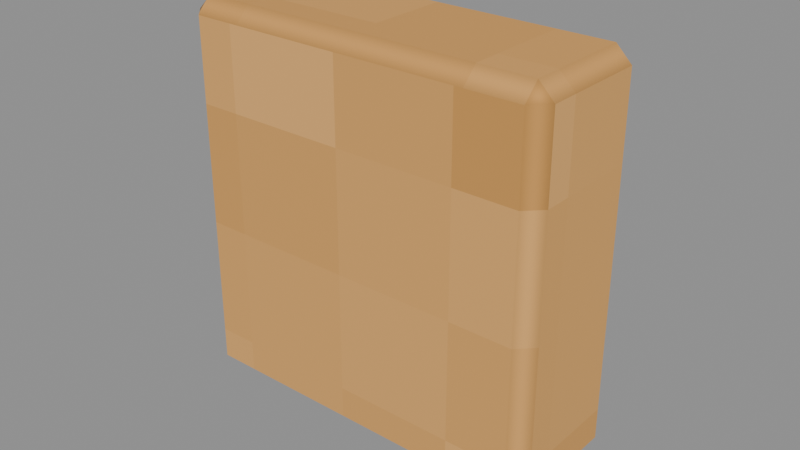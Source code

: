 # Source: Corner-peg-3.blend  (saved by Blender 4.3.34; exported with 4.5.12 LTS)
import bpy
from mathutils import Matrix  # noqa: F401  (used for matrix-valued properties, if any)

bpy.ops.wm.read_factory_settings(use_empty=True)
scene = bpy.context.scene
scene.name = 'Isolated part'

# ---- collections
col_part_corner_peg_3 = bpy.data.collections.new('Part.Corner-peg-3'); scene.collection.children.link(col_part_corner_peg_3)

# ---- images (referenced by path relative to the original .blend; pixels are not part of the script)
import os
ASSET_DIR = os.environ.get("B2B_ASSET_DIR", "")  # directory of the original .blend (textures are referenced by path, not embedded)
HERE = os.path.dirname(os.path.abspath(__file__))  # packed textures are extracted next to this script under _unpacked/

def load_image(name, relpath, width, height, colorspace="sRGB"):
    """Load a texture the original file referenced (path relative to the .blend, or extracted next to this script)."""
    p = next((c for c in (os.path.join(HERE, relpath), os.path.join(ASSET_DIR, relpath)) if relpath and os.path.exists(c)), "")
    if p:
        img = bpy.data.images.load(p, check_existing=True)
        img.name = name
    else:  # same state as the original file: an image datablock whose file is absent (Cycles renders it pink)
        img = bpy.data.images.new(name, width, height)
        img.source = "FILE"
        img.filepath = "//" + (relpath or name)
    img.colorspace_settings.name = colorspace
    return img
img_minecraft___peg = load_image('Minecraft • Peg', '_unpacked/Peg.73737573.png', 64, 64, 'sRGB')

# ---- materials (node trees are filled in below, after node groups)
mat_minecraft___peg = bpy.data.materials.new('Minecraft / Peg')
mat_minecraft___peg.diffuse_color = (0.8784, 0.651, 0.3686, 1.0)

# ---- material node trees
mat_minecraft___peg.use_nodes = True; mat_minecraft___peg.node_tree.nodes.clear()
_N = mat_minecraft___peg.node_tree.nodes; _L = mat_minecraft___peg.node_tree.links
n0 = _N.new('ShaderNodeBsdfPrincipled'); n0.name = 'Principled BSDF'; n0.location = (10, 300)
n0.inputs[2].default_value = 0.85
n1 = _N.new('ShaderNodeOutputMaterial'); n1.name = 'Material Output'; n1.location = (300, 300)
n2 = _N.new('ShaderNodeTexImage'); n2.name = 'Image Texture'; n2.location = (-580, 280)
n2.image = img_minecraft___peg
n2.interpolation = 'Closest'
_L.new(n0.outputs[0], n1.inputs[0])
_L.new(n2.outputs[0], n0.inputs[0])
n1.is_active_output = True

# ---- meshes
me_projectboard_joinery_001 = bpy.data.meshes.new('ProjectBoard.Joinery.001')
me_projectboard_joinery_001.from_pydata([(-0.0605, -0.0225, 0.0), (0.0605, -0.0225, 0.0), (0.0605, 0.0225, 0.0), (-0.0605, 0.0225, 0.0), (-0.0605, -0.0225, 0.125), (0.0605, -0.0225, 0.125), (0.0605, 0.0225, 0.125), (-0.0605, 0.0225, 0.125)], [], [(0, 3, 2, 1), (4, 5, 6, 7), (0, 1, 5, 4), (1, 2, 6, 5), (2, 3, 7, 6), (3, 0, 4, 7)])
_uv = me_projectboard_joinery_001.uv_layers.new(name='UV0.Surface')
_uv.uv.foreach_set('vector', [1.546, 0.4577, 1.546, 0.4937, 1.643, 0.4937, 1.643, 0.4577, 1.546, 0.4577, 1.643, 0.4577, 1.643, 0.4937, 1.546, 0.4937, 0.8629, 1.267, 0.8629, 1.364, 0.9629, 1.364, 0.9629, 1.267, 0.8629, 0.4577, 0.8629, 0.4937, 0.9629, 0.4937, 0.9629, 0.4577, 0.8629, 1.364, 0.8629, 1.267, 0.9629, 1.267, 0.9629, 1.364, 0.8629, 0.4937, 0.8629, 0.4577, 0.9629, 0.4577, 0.9629, 0.4937])
_uv.active_render = True
_uv = me_projectboard_joinery_001.uv_layers.new(name='UV1.Paint')
_uv.uv.foreach_set('vector', [0.987, 0.1236, 1.0, 0.1236, 1.0, 0.1553, 0.987, 0.1553, 0.987, 0.1965, 0.987, 0.1648, 1.0, 0.1648, 1.0, 0.1965, 0.9766, 0.03275, 0.9418, 0.03275, 0.9418, 0.0, 0.9766, 0.0, 0.9547, 0.7402, 0.9418, 0.7402, 0.9418, 0.7075, 0.9547, 0.7075, 0.9766, 0.07501, 0.9418, 0.07501, 0.9418, 0.04225, 0.9766, 0.04225, 0.9547, 0.7825, 0.9418, 0.7825, 0.9418, 0.7497, 0.9547, 0.7497])
me_projectboard_joinery_001.materials.append(mat_minecraft___peg)
me_projectboard_joinery_001.update()

# ---- objects
ob_corner_peg_3 = bpy.data.objects.new('Corner-peg-3', me_projectboard_joinery_001)

# ---- transforms, parenting, visibility, modifiers, constraints
ob_corner_peg_3.location = (0.0, 0.0, 0.0)
_m = ob_corner_peg_3.modifiers.new('Hand-finished edges', 'BEVEL')
_m.width = 0.005
_m.width_pct = 0.005
_m.harden_normals = True

# ---- collection membership
col_part_corner_peg_3.objects.link(ob_corner_peg_3)

# ---- scene / render settings (as saved in the file)
scene.frame_start = 1; scene.frame_end = 250; scene.frame_set(1)
scene.render.engine = 'BLENDER_EEVEE_NEXT'
scene.render.image_settings.exr_codec = 'NONE'
scene.render.simplify_subdivision_render = 0
scene.render.simplify_child_particles_render = 0.0
scene.eevee.use_volume_custom_range = False
scene.eevee.use_fast_gi = False
scene.eevee.use_shadows = False
scene.view_settings.white_balance_temperature = 0.0
scene.view_settings.white_balance_tint = 0.0
scene.view_settings.white_balance_whitepoint = (2.97, 0.5193, -0.0414)
bpy.context.view_layer.update()

# ---- added for rendering (the .blend has no active camera and no usable light): camera, sun + grey world if the file has none
cam_auto = bpy.data.cameras.new('AutoCamera')
cam_auto.lens = 50.0
cam_auto.sensor_width = 36.0
cam_auto.clip_end = 1000.0
ob_auto_camera = bpy.data.objects.new('AutoCamera', cam_auto)
scene.collection.objects.link(ob_auto_camera)
ob_auto_camera.location = (0.185045, -0.222054, 0.210536)
ob_auto_camera.rotation_euler = (1.09748, -7.21219e-08, 0.694738)
scene.camera = ob_auto_camera
light_auto_sun = bpy.data.lights.new('AutoSun', 'SUN')
light_auto_sun.energy = 3.0
light_auto_sun.angle = 0.0523599
ob_auto_sun = bpy.data.objects.new('AutoSun', light_auto_sun)
scene.collection.objects.link(ob_auto_sun)
ob_auto_sun.rotation_euler = (0.872665, 0.174533, 0.523599)
if scene.world is None:
    world_auto = bpy.data.worlds.new('AutoWorld')
    world_auto.color = (0.3, 0.3, 0.3)
    scene.world = world_auto
bpy.context.view_layer.update()
